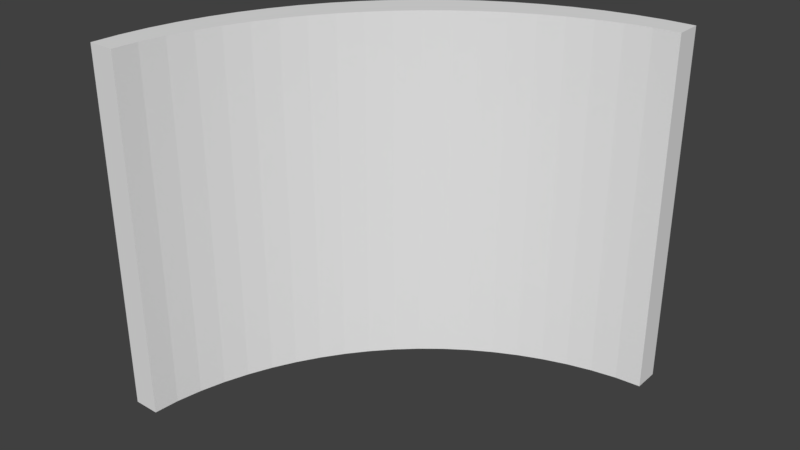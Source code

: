 # Source: FirewallShield.blend  (saved by Blender 2.79.0; exported with 4.5.12 LTS)
import bpy
from mathutils import Matrix  # noqa: F401  (used for matrix-valued properties, if any)

bpy.ops.wm.read_factory_settings(use_empty=True)
scene = bpy.context.scene
scene.name = 'Scene'

# ---- collections
col_collection_1 = bpy.data.collections.new('Collection 1'); scene.collection.children.link(col_collection_1)

# ---- world
world_world = bpy.data.worlds.new('World'); scene.world = world_world
world_world.color = (0.05088, 0.05088, 0.05088)
world_world.use_sun_shadow = False
world_world.sun_shadow_jitter_overblur = 0.0
world_world.cycles.sampling_method = 'MANUAL'

# ---- meshes
me_cube_004 = bpy.data.meshes.new('Cube.004')
me_cube_004.from_pydata([(-1.0, -1.0, -1.0), (-1.0, -1.0, 1.0), (1.0, 1.0, -1.0), (1.0, 1.0, 1.0), (1.0, 0.85, -1.0), (-0.85, -1.0, -1.0), (0.8583, 0.8388, -1.0), (0.7171, 0.8135, -1.0), (0.5779, 0.7769, -1.0), (0.444, 0.7307, -1.0), (0.3123, 0.6745, -1.0), (0.1844, 0.6089, -1.0), (0.06317, 0.5356, -1.0), (-0.05351, 0.4535, -1.0), (-0.1635, 0.3641, -1.0), (-0.2684, 0.2662, -1.0), (-0.3658, 0.1616, -1.0), (-0.4552, 0.05125, -1.0), (-0.5367, -0.06498, -1.0), (-0.6106, -0.1876, -1.0), (-0.6752, -0.3139, -1.0), (-0.7308, -0.4441, -1.0), (-0.7769, -0.578, -1.0), (-0.8135, -0.7169, -1.0), (-0.8388, -0.8584, -1.0), (-0.85, -1.0, 1.0), (1.0, 0.85, 1.0), (-0.8388, -0.8583, 1.0), (-0.8135, -0.7171, 1.0), (-0.7769, -0.5779, 1.0), (-0.7307, -0.444, 1.0), (-0.6745, -0.3123, 1.0), (-0.6089, -0.1844, 1.0), (-0.5356, -0.06317, 1.0), (-0.4535, 0.05351, 1.0), (-0.3641, 0.1635, 1.0), (-0.2662, 0.2684, 1.0), (-0.1616, 0.3658, 1.0), (-0.05125, 0.4552, 1.0), (0.06498, 0.5367, 1.0), (0.1876, 0.6106, 1.0), (0.3139, 0.6752, 1.0), (0.4441, 0.7308, 1.0), (0.578, 0.7769, 1.0), (0.7169, 0.8135, 1.0), (0.8584, 0.8388, 1.0), (-1.0, -1.0, -1.0), (1.0, 1.0, -1.0), (-0.993, -0.8427, -1.0), (-0.973, -0.6877, -1.0), (-0.9406, -0.5348, -1.0), (-0.8962, -0.3849, -1.0), (-0.8402, -0.2388, -1.0), (-0.7731, -0.09742, -1.0), (-0.696, 0.03728, -1.0), (-0.6081, 0.1669, -1.0), (-0.5109, 0.2891, -1.0), (-0.4042, 0.4043, -1.0), (-0.2903, 0.5099, -1.0), (-0.1675, 0.6077, -1.0), (-0.03762, 0.6958, -1.0), (0.09863, 0.7737, -1.0), (0.2404, 0.8409, -1.0), (0.3856, 0.8965, -1.0), (0.536, 0.9409, -1.0), (0.6891, 0.9733, -1.0), (0.8438, 0.9931, -1.0), (1.0, 1.0, 1.0), (-1.0, -1.0, 1.0), (0.8427, 0.993, 1.0), (0.6877, 0.973, 1.0), (0.5348, 0.9406, 1.0), (0.3849, 0.8962, 1.0), (0.2388, 0.8402, 1.0), (0.09742, 0.7731, 1.0), (-0.03728, 0.696, 1.0), (-0.1669, 0.6081, 1.0), (-0.2891, 0.5109, 1.0), (-0.4043, 0.4042, 1.0), (-0.5099, 0.2903, 1.0), (-0.6077, 0.1675, 1.0), (-0.6958, 0.03762, 1.0), (-0.7737, -0.09863, 1.0), (-0.8409, -0.2404, 1.0), (-0.8965, -0.3856, 1.0), (-0.9409, -0.536, 1.0), (-0.9733, -0.6891, 1.0), (-0.9931, -0.8438, 1.0)], [], [(47, 67, 3, 2), (3, 67, 69, 70, 71, 72, 73, 74, 75, 76, 77, 78, 79, 80, 81, 82, 83, 84, 85, 86, 87, 68, 1, 25, 27, 28, 29, 30, 31, 32, 33, 34, 35, 36, 37, 38, 39, 40, 41, 42, 43, 44, 45, 26), (5, 25, 1, 0), (2, 3, 26, 4), (25, 5, 24, 27), (27, 24, 23, 28), (28, 23, 22, 29), (29, 22, 21, 30), (30, 21, 20, 31), (31, 20, 19, 32), (32, 19, 18, 33), (33, 18, 17, 34), (34, 17, 16, 35), (35, 16, 15, 36), (36, 15, 14, 37), (37, 14, 13, 38), (38, 13, 12, 39), (39, 12, 11, 40), (40, 11, 10, 41), (41, 10, 9, 42), (42, 9, 8, 43), (43, 8, 7, 44), (44, 7, 6, 45), (45, 6, 4, 26), (0, 1, 68, 46), (67, 47, 66, 69), (69, 66, 65, 70), (70, 65, 64, 71), (71, 64, 63, 72), (72, 63, 62, 73), (73, 62, 61, 74), (74, 61, 60, 75), (75, 60, 59, 76), (76, 59, 58, 77), (77, 58, 57, 78), (78, 57, 56, 79), (79, 56, 55, 80), (80, 55, 54, 81), (81, 54, 53, 82), (82, 53, 52, 83), (83, 52, 51, 84), (84, 51, 50, 85), (85, 50, 49, 86), (86, 49, 48, 87), (87, 48, 46, 68), (46, 48, 49, 50, 51, 52, 53, 54, 55, 56, 57, 58, 59, 60, 61, 62, 63, 64, 65, 66, 47, 2, 4, 6, 7, 8, 9, 10, 11, 12, 13, 14, 15, 16, 17, 18, 19, 20, 21, 22, 23, 24, 5, 0)])
me_cube_004.use_remesh_preserve_volume = False
me_cube_004.use_remesh_preserve_attributes = False
me_cube_004.use_mirror_vertex_groups = False
me_cube_004.update()

# ---- objects
ob_cube = bpy.data.objects.new('Cube', me_cube_004)

# ---- transforms, parenting, visibility, modifiers, constraints
ob_cube.location = (0.0, 0.0, 0.0)
ob_cube.lineart.crease_threshold = 0.0

# ---- collection membership
col_collection_1.objects.link(ob_cube)

# ---- scene / render settings (as saved in the file)
scene.frame_start = 1; scene.frame_end = 250; scene.frame_set(1)
scene.render.engine = 'BLENDER_EEVEE_NEXT'
scene.render.resolution_percentage = 50
scene.render.dither_intensity = 0.0
scene.cycles.use_denoising = False
scene.cycles.samples = 128
scene.cycles.sampling_pattern = 'TABULATED_SOBOL'
scene.cycles.use_adaptive_sampling = False
scene.cycles.use_light_tree = False
scene.cycles.blur_glossy = 0.0
scene.cycles.sample_clamp_indirect = 0.0
scene.view_settings.view_transform = 'Standard'
bpy.context.view_layer.update()

# ---- added for rendering (the .blend has no active camera and no usable light): camera, sun
cam_auto = bpy.data.cameras.new('AutoCamera')
cam_auto.lens = 50.0
cam_auto.sensor_width = 36.0
cam_auto.clip_end = 1000.0
ob_auto_camera = bpy.data.objects.new('AutoCamera', cam_auto)
scene.collection.objects.link(ob_auto_camera)
ob_auto_camera.location = (3.20507, -3.84609, 2.56406)
ob_auto_camera.rotation_euler = (1.09748, -7.21219e-08, 0.694738)
scene.camera = ob_auto_camera
light_auto_sun = bpy.data.lights.new('AutoSun', 'SUN')
light_auto_sun.energy = 3.0
light_auto_sun.angle = 0.0523599
ob_auto_sun = bpy.data.objects.new('AutoSun', light_auto_sun)
scene.collection.objects.link(ob_auto_sun)
ob_auto_sun.rotation_euler = (0.872665, 0.174533, 0.523599)
bpy.context.view_layer.update()

